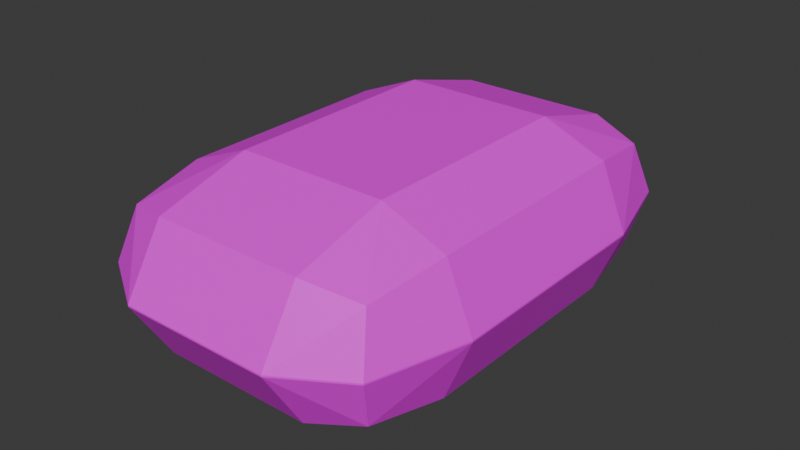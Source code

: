 # Source: MedKit.blend  (saved by Blender 4.3.34; exported with 4.5.12 LTS)
import bpy
from mathutils import Matrix  # noqa: F401  (used for matrix-valued properties, if any)

bpy.ops.wm.read_factory_settings(use_empty=True)
scene = bpy.context.scene
scene.name = 'Scene'

# ---- collections
col_collection = bpy.data.collections.new('Collection'); scene.collection.children.link(col_collection)

# ---- images (referenced by path relative to the original .blend; pixels are not part of the script)
import os
ASSET_DIR = os.environ.get("B2B_ASSET_DIR", "")  # directory of the original .blend (textures are referenced by path, not embedded)
HERE = os.path.dirname(os.path.abspath(__file__))  # packed textures are extracted next to this script under _unpacked/

def load_image(name, relpath, width, height, colorspace="sRGB"):
    """Load a texture the original file referenced (path relative to the .blend, or extracted next to this script)."""
    p = next((c for c in (os.path.join(HERE, relpath), os.path.join(ASSET_DIR, relpath)) if relpath and os.path.exists(c)), "")
    if p:
        img = bpy.data.images.load(p, check_existing=True)
        img.name = name
    else:  # same state as the original file: an image datablock whose file is absent (Cycles renders it pink)
        img = bpy.data.images.new(name, width, height)
        img.source = "FILE"
        img.filepath = "//" + (relpath or name)
    img.colorspace_settings.name = colorspace
    return img
img_medkit = load_image('MedKit', 'Images/MedKit.png', 1024, 1024, 'sRGB')

# ---- materials (node trees are filled in below, after node groups)
mat_material = bpy.data.materials.new('Material')
mat_material.alpha_threshold = 0.0
mat_material.roughness = 0.5
mat_material.line_color = (0.0, 0.0, 0.0, 1.0)

# ---- material node trees
mat_material.use_nodes = True; mat_material.node_tree.nodes.clear()
_N = mat_material.node_tree.nodes; _L = mat_material.node_tree.links
n0 = _N.new('ShaderNodeOutputMaterial'); n0.name = 'Material Output'; n0.location = (300, 300)
n1 = _N.new('ShaderNodeBsdfPrincipled'); n1.name = 'Principled BSDF'; n1.location = (10, 300)
n1.inputs[3].default_value = 1.45
n2 = _N.new('ShaderNodeTexImage'); n2.name = 'Image Texture'; n2.location = (-476, 211)
n2.image = img_medkit
_L.new(n1.outputs[0], n0.inputs[0])
_L.new(n2.outputs[0], n1.inputs[0])
n0.is_active_output = True

# ---- world
world_world = bpy.data.worlds.new('World'); scene.world = world_world
world_world.use_nodes = True; world_world.node_tree.nodes.clear()
_N = world_world.node_tree.nodes; _L = world_world.node_tree.links
n0 = _N.new('ShaderNodeOutputWorld'); n0.name = 'World Output'; n0.location = (300, 300)
n1 = _N.new('ShaderNodeBackground'); n1.name = 'Background'; n1.location = (10, 300)
n1.inputs[0].default_value = (0.05088, 0.05088, 0.05088, 1.0)
_L.new(n1.outputs[0], n0.inputs[0])
n0.is_active_output = True
world_world.color = (0.05088, 0.05088, 0.05088)
world_world.sun_shadow_jitter_overblur = 0.0

# ---- meshes
me_cube_001 = bpy.data.meshes.new('Cube.001')
me_cube_001.from_pydata([(-0.4575, -0.4575, -1.0), (-0.4575, -1.0, -0.4575), (-1.0, -0.4575, -0.4575), (-0.4575, -0.8411, -0.8411), (-0.7707, -0.7707, -0.7707), (-0.8411, -0.8411, -0.4575), (-0.8411, -0.4575, -0.8411), (-0.4575, -1.0, -0.4475), (-0.4575, -0.4575, 0.09499), (-1.0, -0.4575, -0.4475), (-0.4575, -0.8411, -0.06389), (-0.7707, -0.7707, -0.1343), (-0.8411, -0.4575, -0.06389), (-0.8411, -0.8411, -0.4475), (-0.4575, 0.4575, -1.0), (-1.0, 0.4575, -0.4575), (-0.4575, 1.0, -0.4575), (-0.8411, 0.4575, -0.8411), (-0.7707, 0.7707, -0.7707), (-0.8411, 0.8411, -0.4575), (-0.4575, 0.8411, -0.8411), (-0.4575, 0.4575, 0.09499), (-0.4575, 1.0, -0.4475), (-1.0, 0.4575, -0.4475), (-0.4575, 0.8411, -0.06389), (-0.7707, 0.7707, -0.1343), (-0.8411, 0.8411, -0.4475), (-0.8411, 0.4575, -0.06389), (0.4575, -0.4575, -1.0), (1.0, -0.4575, -0.4575), (0.4575, -1.0, -0.4575), (0.8411, -0.4575, -0.8411), (0.7707, -0.7707, -0.7707), (0.8411, -0.8411, -0.4575), (0.4575, -0.8411, -0.8411), (0.4575, -0.4575, 0.09499), (0.4575, -1.0, -0.4475), (1.0, -0.4575, -0.4475), (0.4575, -0.8411, -0.06389), (0.7707, -0.7707, -0.1343), (0.8411, -0.8411, -0.4475), (0.8411, -0.4575, -0.06389), (0.4575, 0.4575, -1.0), (0.4575, 1.0, -0.4575), (1.0, 0.4575, -0.4575), (0.4575, 0.8411, -0.8411), (0.7707, 0.7707, -0.7707), (0.8411, 0.8411, -0.4575), (0.8411, 0.4575, -0.8411), (0.4575, 0.4575, 0.09499), (1.0, 0.4575, -0.4475), (0.4575, 1.0, -0.4475), (0.8411, 0.4575, -0.06389), (0.7707, 0.7707, -0.1343), (0.8411, 0.8411, -0.4475), (0.4575, 0.8411, -0.06389)], [], [(30, 36, 7, 1), (44, 50, 37, 29), (49, 21, 8, 35), (2, 9, 23, 15), (16, 22, 51, 43), (0, 3, 4, 6), (1, 5, 4, 3), (2, 6, 4, 5), (7, 10, 11, 13), (8, 12, 11, 10), (9, 13, 11, 12), (14, 17, 18, 20), (15, 19, 18, 17), (16, 20, 18, 19), (21, 24, 25, 27), (22, 26, 25, 24), (23, 27, 25, 26), (28, 31, 32, 34), (29, 33, 32, 31), (30, 34, 32, 33), (35, 38, 39, 41), (36, 40, 39, 38), (37, 41, 39, 40), (42, 45, 46, 48), (43, 47, 46, 45), (44, 48, 46, 47), (49, 52, 53, 55), (50, 54, 53, 52), (51, 55, 53, 54), (14, 0, 6, 17), (17, 6, 2, 15), (1, 7, 13, 5), (5, 13, 9, 2), (8, 21, 27, 12), (12, 27, 23, 9), (22, 16, 19, 26), (26, 19, 15, 23), (42, 14, 20, 45), (45, 20, 16, 43), (21, 49, 55, 24), (24, 55, 51, 22), (50, 44, 47, 54), (54, 47, 43, 51), (28, 42, 48, 31), (31, 48, 44, 29), (49, 35, 41, 52), (52, 41, 37, 50), (36, 30, 33, 40), (40, 33, 29, 37), (0, 28, 34, 3), (3, 34, 30, 1), (35, 8, 10, 38), (38, 10, 7, 36), (14, 42, 28, 0)])
_uv = me_cube_001.uv_layers.new(name='UVMap')
_uv.uv.foreach_set('vector', [0.623, 0.3799, 0.6201, 0.3799, 0.6201, 0.1201, 0.623, 0.1201, 0.8661, 0.3819, 0.8632, 0.3819, 0.8632, 0.1265, 0.8661, 0.1265, 0.3799, 0.1201, 0.3799, 0.3799, 0.1201, 0.3799, 0.1201, 0.1201, 0.8661, 0.8738, 0.8632, 0.8738, 0.8632, 0.6185, 0.8661, 0.6185, 0.623, 0.8799, 0.6201, 0.8799, 0.6201, 0.6201, 0.623, 0.6201, 0.1201, 0.6201, 0.01124, 0.6201, 0.03122, 0.5312, 0.1201, 0.5112, 0.623, 0.1201, 0.623, 0.01124, 0.7119, 0.03122, 0.7319, 0.1201, 0.8661, 0.8738, 0.975, 0.8656, 0.955, 0.9493, 0.8661, 0.9726, 0.6201, 0.1201, 0.5112, 0.1201, 0.5312, 0.03122, 0.6201, 0.01124, 0.1201, 0.3799, 0.1201, 0.4888, 0.03122, 0.4688, 0.01124, 0.3799, 0.8632, 0.8738, 0.8632, 0.9726, 0.7743, 0.9493, 0.7543, 0.8656, 0.3799, 0.6201, 0.3799, 0.5112, 0.4688, 0.5312, 0.4888, 0.6201, 0.8661, 0.6185, 0.8661, 0.5032, 0.955, 0.5192, 0.975, 0.6102, 0.623, 0.8799, 0.7319, 0.8799, 0.7119, 0.9688, 0.623, 0.9888, 0.3799, 0.3799, 0.4888, 0.3799, 0.4688, 0.4688, 0.3799, 0.4888, 0.6201, 0.8799, 0.6201, 0.9888, 0.5312, 0.9688, 0.5112, 0.8799, 0.8632, 0.6185, 0.7543, 0.6102, 0.7743, 0.5192, 0.8632, 0.5032, 0.1201, 0.8799, 0.1201, 0.9888, 0.03122, 0.9688, 0.01124, 0.8799, 0.8661, 0.1265, 0.8661, 0.01124, 0.955, 0.02723, 0.975, 0.1183, 0.623, 0.3799, 0.7319, 0.3799, 0.7119, 0.4688, 0.623, 0.4888, 0.1201, 0.1201, 0.01124, 0.1201, 0.03122, 0.03122, 0.1201, 0.01124, 0.6201, 0.3799, 0.6201, 0.4888, 0.5312, 0.4688, 0.5112, 0.3799, 0.8632, 0.1265, 0.7543, 0.1183, 0.7743, 0.02723, 0.8632, 0.01124, 0.3799, 0.8799, 0.4888, 0.8799, 0.4688, 0.9688, 0.3799, 0.9888, 0.623, 0.6201, 0.623, 0.5112, 0.7119, 0.5312, 0.7319, 0.6201, 0.8661, 0.3819, 0.975, 0.3737, 0.955, 0.4574, 0.8661, 0.4807, 0.3799, 0.1201, 0.3799, 0.01124, 0.4688, 0.03122, 0.4888, 0.1201, 0.8632, 0.3819, 0.8632, 0.4807, 0.7743, 0.4574, 0.7543, 0.3737, 0.6201, 0.6201, 0.5112, 0.6201, 0.5312, 0.5312, 0.6201, 0.5112, 0.3799, 0.6201, 0.1201, 0.6201, 0.1201, 0.5112, 0.3799, 0.5112, 0.975, 0.6102, 0.975, 0.8656, 0.8661, 0.8738, 0.8661, 0.6185, 0.623, 0.1201, 0.6201, 0.1201, 0.6201, 0.01124, 0.623, 0.01124, 0.8661, 0.9726, 0.8632, 0.9726, 0.8632, 0.8738, 0.8661, 0.8738, 0.1201, 0.3799, 0.3799, 0.3799, 0.3799, 0.4888, 0.1201, 0.4888, 0.7543, 0.8656, 0.7543, 0.6102, 0.8632, 0.6185, 0.8632, 0.8738, 0.6201, 0.8799, 0.623, 0.8799, 0.623, 0.9888, 0.6201, 0.9888, 0.8632, 0.5032, 0.8661, 0.5032, 0.8661, 0.6185, 0.8632, 0.6185, 0.3799, 0.8799, 0.3799, 0.6201, 0.4888, 0.6201, 0.4888, 0.8799, 0.7319, 0.6201, 0.7319, 0.8799, 0.623, 0.8799, 0.623, 0.6201, 0.3799, 0.3799, 0.3799, 0.1201, 0.4888, 0.1201, 0.4888, 0.3799, 0.5112, 0.8799, 0.5112, 0.6201, 0.6201, 0.6201, 0.6201, 0.8799, 0.8632, 0.3819, 0.8661, 0.3819, 0.8661, 0.4807, 0.8632, 0.4807, 0.6201, 0.5112, 0.623, 0.5112, 0.623, 0.6201, 0.6201, 0.6201, 0.1201, 0.8799, 0.3799, 0.8799, 0.3799, 0.9888, 0.1201, 0.9888, 0.975, 0.1183, 0.975, 0.3737, 0.8661, 0.3819, 0.8661, 0.1265, 0.3799, 0.1201, 0.1201, 0.1201, 0.1201, 0.01124, 0.3799, 0.01124, 0.7543, 0.3737, 0.7543, 0.1183, 0.8632, 0.1265, 0.8632, 0.3819, 0.6201, 0.3799, 0.623, 0.3799, 0.623, 0.4888, 0.6201, 0.4888, 0.8632, 0.01124, 0.8661, 0.01124, 0.8661, 0.1265, 0.8632, 0.1265, 0.1201, 0.6201, 0.1201, 0.8799, 0.01124, 0.8799, 0.01124, 0.6201, 0.7319, 0.1201, 0.7319, 0.3799, 0.623, 0.3799, 0.623, 0.1201, 0.1201, 0.1201, 0.1201, 0.3799, 0.01124, 0.3799, 0.01124, 0.1201, 0.5112, 0.3799, 0.5112, 0.1201, 0.6201, 0.1201, 0.6201, 0.3799, 0.3799, 0.6201, 0.3799, 0.8799, 0.1201, 0.8799, 0.1201, 0.6201])
me_cube_001.materials.append(mat_material)
me_cube_001.update()

# ---- objects
ob_cube = bpy.data.objects.new('Cube', me_cube_001)

# ---- transforms, parenting, visibility, modifiers, constraints
ob_cube.location = (0.0, 0.0, 0.0)
ob_cube.scale = (0.4518, 0.6732, 0.4518)

# ---- collection membership
col_collection.objects.link(ob_cube)

# ---- scene / render settings (as saved in the file)
scene.frame_start = 1; scene.frame_end = 250; scene.frame_set(1)
scene.render.engine = 'BLENDER_EEVEE_NEXT'
bpy.context.view_layer.update()

# ---- added for rendering (the .blend has no active camera and no usable light): camera, sun
cam_auto = bpy.data.cameras.new('AutoCamera')
cam_auto.lens = 50.0
cam_auto.sensor_width = 36.0
cam_auto.clip_end = 1000.0
ob_auto_camera = bpy.data.objects.new('AutoCamera', cam_auto)
scene.collection.objects.link(ob_auto_camera)
ob_auto_camera.location = (1.5684, -1.88208, 1.0503)
ob_auto_camera.rotation_euler = (1.09748, -7.21219e-08, 0.694738)
scene.camera = ob_auto_camera
light_auto_sun = bpy.data.lights.new('AutoSun', 'SUN')
light_auto_sun.energy = 3.0
light_auto_sun.angle = 0.0523599
ob_auto_sun = bpy.data.objects.new('AutoSun', light_auto_sun)
scene.collection.objects.link(ob_auto_sun)
ob_auto_sun.rotation_euler = (0.872665, 0.174533, 0.523599)
bpy.context.view_layer.update()
